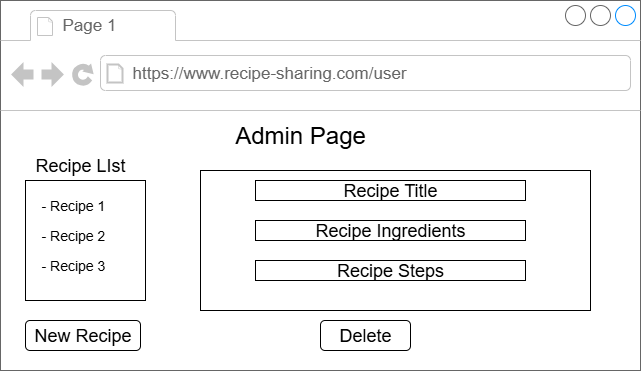

The diagram above was exported from draw.io. Its source (the exported page's mxGraphModel, read from the mxfile embedded in the PNG):
<mxGraphModel dx="872" dy="431" grid="1" gridSize="10" guides="1" tooltips="1" connect="1" arrows="1" fold="1" page="1" pageScale="1" pageWidth="850" pageHeight="1100" math="0" shadow="0">
  <root>
    <mxCell id="0" />
    <mxCell id="1" parent="0" />
    <mxCell id="tdPMYoMBM0XM2vVlXwPb-5" value="" style="strokeWidth=1;shadow=0;dashed=0;align=center;html=1;shape=mxgraph.mockup.containers.browserWindow;rSize=0;strokeColor=#666666;strokeColor2=#008cff;strokeColor3=#c4c4c4;mainText=,;recursiveResize=0;" vertex="1" parent="1">
      <mxGeometry x="105" y="100" width="640" height="370" as="geometry" />
    </mxCell>
    <mxCell id="tdPMYoMBM0XM2vVlXwPb-6" value="Page 1" style="strokeWidth=1;shadow=0;dashed=0;align=center;html=1;shape=mxgraph.mockup.containers.anchor;fontSize=17;fontColor=#666666;align=left;whiteSpace=wrap;" vertex="1" parent="tdPMYoMBM0XM2vVlXwPb-5">
      <mxGeometry x="60" y="12" width="110" height="26" as="geometry" />
    </mxCell>
    <mxCell id="tdPMYoMBM0XM2vVlXwPb-7" value="https://www.recipe-sharing.com/user" style="strokeWidth=1;shadow=0;dashed=0;align=center;html=1;shape=mxgraph.mockup.containers.anchor;rSize=0;fontSize=17;fontColor=#666666;align=left;" vertex="1" parent="tdPMYoMBM0XM2vVlXwPb-5">
      <mxGeometry x="130" y="60" width="250" height="26" as="geometry" />
    </mxCell>
    <mxCell id="tdPMYoMBM0XM2vVlXwPb-10" value="&lt;font style=&quot;font-size: 24px;&quot;&gt;Admin Page&lt;/font&gt;" style="text;html=1;align=center;verticalAlign=middle;whiteSpace=wrap;rounded=0;" vertex="1" parent="tdPMYoMBM0XM2vVlXwPb-5">
      <mxGeometry x="210" y="120" width="180" height="30" as="geometry" />
    </mxCell>
    <mxCell id="tdPMYoMBM0XM2vVlXwPb-11" value="&lt;font style=&quot;font-size: 18px;&quot;&gt;Recipe LIst&lt;/font&gt;" style="text;html=1;align=center;verticalAlign=middle;whiteSpace=wrap;rounded=0;" vertex="1" parent="tdPMYoMBM0XM2vVlXwPb-5">
      <mxGeometry x="30" y="150" width="100" height="30" as="geometry" />
    </mxCell>
    <mxCell id="tdPMYoMBM0XM2vVlXwPb-38" value="&lt;img height=&quot;0&quot; width=&quot;0&quot; src=&quot;&amp;lt;mxfile host=&amp;quot;app.diagrams.net&amp;quot; agent=&amp;quot;Mozilla/5.0 (Windows NT 10.0; Win64; x64) AppleWebKit/537.36 (KHTML, like Gecko) Chrome/138.0.0.0 Safari/537.36&amp;quot; version=&amp;quot;27.2.0&amp;quot; scale=&amp;quot;1&amp;quot; border=&amp;quot;0&amp;quot;&amp;gt;&lt;br/&gt;  &amp;lt;diagram name=&amp;quot;Page-1&amp;quot; id=&amp;quot;1t84SynyN_xsK7DVSkfM&amp;quot;&amp;gt;&lt;br/&gt;    &amp;lt;mxGraphModel dx=&amp;quot;872&amp;quot; dy=&amp;quot;431&amp;quot; grid=&amp;quot;1&amp;quot; gridSize=&amp;quot;10&amp;quot; guides=&amp;quot;1&amp;quot; tooltips=&amp;quot;1&amp;quot; connect=&amp;quot;1&amp;quot; arrows=&amp;quot;1&amp;quot; fold=&amp;quot;1&amp;quot; page=&amp;quot;1&amp;quot; pageScale=&amp;quot;1&amp;quot; pageWidth=&amp;quot;850&amp;quot; pageHeight=&amp;quot;1100&amp;quot; math=&amp;quot;0&amp;quot; shadow=&amp;quot;0&amp;quot;&amp;gt;&lt;br/&gt;      &amp;lt;root&amp;gt;&lt;br/&gt;        &amp;lt;mxCell id=&amp;quot;0&amp;quot; /&amp;gt;&lt;br/&gt;        &amp;lt;mxCell id=&amp;quot;1&amp;quot; parent=&amp;quot;0&amp;quot; /&amp;gt;&lt;br/&gt;        &amp;lt;mxCell id=&amp;quot;tdPMYoMBM0XM2vVlXwPb-5&amp;quot; value=&amp;quot;&amp;quot; style=&amp;quot;strokeWidth=1;shadow=0;dashed=0;align=center;html=1;shape=mxgraph.mockup.containers.browserWindow;rSize=0;strokeColor=#666666;strokeColor2=#008cff;strokeColor3=#c4c4c4;mainText=,;recursiveResize=0;&amp;quot; vertex=&amp;quot;1&amp;quot; parent=&amp;quot;1&amp;quot;&amp;gt;&lt;br/&gt;          &amp;lt;mxGeometry x=&amp;quot;160&amp;quot; y=&amp;quot;140&amp;quot; width=&amp;quot;500&amp;quot; height=&amp;quot;240&amp;quot; as=&amp;quot;geometry&amp;quot; /&amp;gt;&lt;br/&gt;        &amp;lt;/mxCell&amp;gt;&lt;br/&gt;        &amp;lt;mxCell id=&amp;quot;tdPMYoMBM0XM2vVlXwPb-6&amp;quot; value=&amp;quot;Page 1&amp;quot; style=&amp;quot;strokeWidth=1;shadow=0;dashed=0;align=center;html=1;shape=mxgraph.mockup.containers.anchor;fontSize=17;fontColor=#666666;align=left;whiteSpace=wrap;&amp;quot; vertex=&amp;quot;1&amp;quot; parent=&amp;quot;tdPMYoMBM0XM2vVlXwPb-5&amp;quot;&amp;gt;&lt;br/&gt;          &amp;lt;mxGeometry x=&amp;quot;60&amp;quot; y=&amp;quot;12&amp;quot; width=&amp;quot;110&amp;quot; height=&amp;quot;26&amp;quot; as=&amp;quot;geometry&amp;quot; /&amp;gt;&lt;br/&gt;        &amp;lt;/mxCell&amp;gt;&lt;br/&gt;        &amp;lt;mxCell id=&amp;quot;tdPMYoMBM0XM2vVlXwPb-7&amp;quot; value=&amp;quot;https://www.recipe-sharing.com&amp;quot; style=&amp;quot;strokeWidth=1;shadow=0;dashed=0;align=center;html=1;shape=mxgraph.mockup.containers.anchor;rSize=0;fontSize=17;fontColor=#666666;align=left;&amp;quot; vertex=&amp;quot;1&amp;quot; parent=&amp;quot;tdPMYoMBM0XM2vVlXwPb-5&amp;quot;&amp;gt;&lt;br/&gt;          &amp;lt;mxGeometry x=&amp;quot;130&amp;quot; y=&amp;quot;60&amp;quot; width=&amp;quot;250&amp;quot; height=&amp;quot;26&amp;quot; as=&amp;quot;geometry&amp;quot; /&amp;gt;&lt;br/&gt;        &amp;lt;/mxCell&amp;gt;&lt;br/&gt;        &amp;lt;mxCell id=&amp;quot;tdPMYoMBM0XM2vVlXwPb-8&amp;quot; value=&amp;quot;&amp;amp;lt;font style=&amp;amp;quot;font-size: 24px;&amp;amp;quot;&amp;amp;gt;User&amp;amp;lt;/font&amp;amp;gt;&amp;quot; style=&amp;quot;rounded=0;whiteSpace=wrap;html=1;&amp;quot; vertex=&amp;quot;1&amp;quot; parent=&amp;quot;tdPMYoMBM0XM2vVlXwPb-5&amp;quot;&amp;gt;&lt;br/&gt;          &amp;lt;mxGeometry x=&amp;quot;170&amp;quot; y=&amp;quot;130&amp;quot; width=&amp;quot;100&amp;quot; height=&amp;quot;40&amp;quot; as=&amp;quot;geometry&amp;quot; /&amp;gt;&lt;br/&gt;        &amp;lt;/mxCell&amp;gt;&lt;br/&gt;        &amp;lt;mxCell id=&amp;quot;tdPMYoMBM0XM2vVlXwPb-9&amp;quot; value=&amp;quot;&amp;amp;lt;font style=&amp;amp;quot;font-size: 24px;&amp;amp;quot;&amp;amp;gt;Admin&amp;amp;lt;/font&amp;amp;gt;&amp;quot; style=&amp;quot;rounded=0;whiteSpace=wrap;html=1;&amp;quot; vertex=&amp;quot;1&amp;quot; parent=&amp;quot;tdPMYoMBM0XM2vVlXwPb-5&amp;quot;&amp;gt;&lt;br/&gt;          &amp;lt;mxGeometry x=&amp;quot;270&amp;quot; y=&amp;quot;130&amp;quot; width=&amp;quot;110&amp;quot; height=&amp;quot;40&amp;quot; as=&amp;quot;geometry&amp;quot; /&amp;gt;&lt;br/&gt;        &amp;lt;/mxCell&amp;gt;&lt;br/&gt;      &amp;lt;/root&amp;gt;&lt;br/&gt;    &amp;lt;/mxGraphModel&amp;gt;&lt;br/&gt;  &amp;lt;/diagram&amp;gt;&lt;br/&gt;&amp;lt;/mxfile&amp;gt;&quot;&gt;" style="rounded=0;whiteSpace=wrap;html=1;" vertex="1" parent="tdPMYoMBM0XM2vVlXwPb-5">
      <mxGeometry x="25" y="180" width="120" height="120" as="geometry" />
    </mxCell>
    <mxCell id="tdPMYoMBM0XM2vVlXwPb-39" value="&lt;font style=&quot;font-size: 14px;&quot;&gt;- Recipe 1&lt;/font&gt;" style="text;strokeColor=none;fillColor=none;align=left;verticalAlign=middle;spacingLeft=4;spacingRight=4;overflow=hidden;points=[[0,0.5],[1,0.5]];portConstraint=eastwest;rotatable=0;whiteSpace=wrap;html=1;" vertex="1" parent="tdPMYoMBM0XM2vVlXwPb-5">
      <mxGeometry x="35" y="190" width="80" height="30" as="geometry" />
    </mxCell>
    <mxCell id="tdPMYoMBM0XM2vVlXwPb-40" value="&lt;font style=&quot;font-size: 14px;&quot;&gt;- Recipe 2&lt;/font&gt;" style="text;strokeColor=none;fillColor=none;align=left;verticalAlign=middle;spacingLeft=4;spacingRight=4;overflow=hidden;points=[[0,0.5],[1,0.5]];portConstraint=eastwest;rotatable=0;whiteSpace=wrap;html=1;" vertex="1" parent="tdPMYoMBM0XM2vVlXwPb-5">
      <mxGeometry x="35" y="220" width="80" height="30" as="geometry" />
    </mxCell>
    <mxCell id="tdPMYoMBM0XM2vVlXwPb-41" value="&lt;font style=&quot;font-size: 14px;&quot;&gt;- Recipe 3&lt;/font&gt;" style="text;strokeColor=none;fillColor=none;align=left;verticalAlign=middle;spacingLeft=4;spacingRight=4;overflow=hidden;points=[[0,0.5],[1,0.5]];portConstraint=eastwest;rotatable=0;whiteSpace=wrap;html=1;" vertex="1" parent="tdPMYoMBM0XM2vVlXwPb-5">
      <mxGeometry x="35" y="250" width="80" height="30" as="geometry" />
    </mxCell>
    <mxCell id="tdPMYoMBM0XM2vVlXwPb-43" value="" style="rounded=0;whiteSpace=wrap;html=1;" vertex="1" parent="tdPMYoMBM0XM2vVlXwPb-5">
      <mxGeometry x="200" y="170" width="390" height="140" as="geometry" />
    </mxCell>
    <mxCell id="tdPMYoMBM0XM2vVlXwPb-44" value="&lt;font style=&quot;font-size: 18px;&quot;&gt;Recipe Title&lt;/font&gt;" style="rounded=0;whiteSpace=wrap;html=1;" vertex="1" parent="tdPMYoMBM0XM2vVlXwPb-5">
      <mxGeometry x="255" y="180" width="270" height="20" as="geometry" />
    </mxCell>
    <mxCell id="tdPMYoMBM0XM2vVlXwPb-45" value="&lt;font style=&quot;font-size: 18px;&quot;&gt;Recipe Ingredients&lt;/font&gt;" style="rounded=0;whiteSpace=wrap;html=1;" vertex="1" parent="tdPMYoMBM0XM2vVlXwPb-5">
      <mxGeometry x="255" y="220" width="270" height="20" as="geometry" />
    </mxCell>
    <mxCell id="tdPMYoMBM0XM2vVlXwPb-58" value="&lt;font style=&quot;font-size: 18px;&quot;&gt;Recipe Steps&lt;/font&gt;" style="rounded=0;whiteSpace=wrap;html=1;" vertex="1" parent="tdPMYoMBM0XM2vVlXwPb-5">
      <mxGeometry x="255" y="260" width="270" height="20" as="geometry" />
    </mxCell>
    <mxCell id="tdPMYoMBM0XM2vVlXwPb-59" value="&lt;font style=&quot;font-size: 18px;&quot;&gt;New Recipe&lt;/font&gt;" style="rounded=1;whiteSpace=wrap;html=1;" vertex="1" parent="tdPMYoMBM0XM2vVlXwPb-5">
      <mxGeometry x="25" y="320" width="115" height="30" as="geometry" />
    </mxCell>
    <mxCell id="tdPMYoMBM0XM2vVlXwPb-60" value="&lt;font style=&quot;font-size: 18px;&quot;&gt;Delete&lt;/font&gt;" style="rounded=1;whiteSpace=wrap;html=1;" vertex="1" parent="tdPMYoMBM0XM2vVlXwPb-5">
      <mxGeometry x="320" y="320" width="90" height="30" as="geometry" />
    </mxCell>
  </root>
</mxGraphModel>